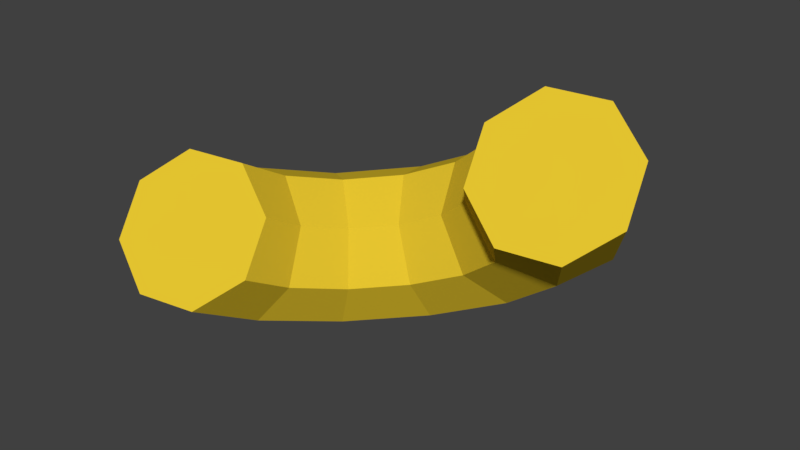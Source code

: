 # Source: Macaroni.blend  (saved by Blender 2.77.0; exported with 4.5.12 LTS)
import bpy
from mathutils import Matrix  # noqa: F401  (used for matrix-valued properties, if any)

bpy.ops.wm.read_factory_settings(use_empty=True)
scene = bpy.context.scene
scene.name = 'Scene'

# ---- collections
col_collection_1 = bpy.data.collections.new('Collection 1'); scene.collection.children.link(col_collection_1)

# ---- materials (node trees are filled in below, after node groups)
mat_macaroni = bpy.data.materials.new('Macaroni')
mat_macaroni.alpha_threshold = 0.0
mat_macaroni.roughness = 0.5

# ---- material node trees
mat_macaroni.use_nodes = True; mat_macaroni.node_tree.nodes.clear()
_N = mat_macaroni.node_tree.nodes; _L = mat_macaroni.node_tree.links
n0 = _N.new('ShaderNodeOutputMaterial'); n0.name = 'Material Output'; n0.location = (300, 300)
n1 = _N.new('ShaderNodeBsdfDiffuse'); n1.name = 'Diffuse BSDF'; n1.location = (10, 300)
n1.inputs[0].default_value = (0.8, 0.569, 0.02995, 1.0)
_L.new(n1.outputs[0], n0.inputs[0])
n0.is_active_output = True

# ---- world
world_world = bpy.data.worlds.new('World'); scene.world = world_world
world_world.color = (0.05088, 0.05088, 0.05088)
world_world.use_sun_shadow = False
world_world.sun_shadow_jitter_overblur = 0.0
world_world.cycles.sampling_method = 'MANUAL'

# ---- meshes
me_macaronistall = bpy.data.meshes.new('MacaroniStall')
me_macaronistall.from_pydata([(1.187, 0.2985, 1.302), (0.9703, 0.3744, 1.474), (0.6903, 0.3129, 1.488), (0.5108, 0.15, 1.334), (0.5371, -0.01887, 1.103), (0.7536, -0.09479, 0.9308), (1.034, -0.03329, 0.9176), (1.213, 0.1296, 1.071), (0.9281, 0.6983, 0.9032), (0.7352, 0.7376, 1.112), (0.5124, 0.5877, 1.213), (0.3901, 0.3365, 1.148), (0.44, 0.1311, 0.9536), (0.6329, 0.09173, 0.7448), (0.8557, 0.2416, 0.6435), (0.978, 0.4928, 0.7091), (0.46, 0.8549, 0.526), (0.31, 0.8799, 0.7694), (0.1906, 0.6954, 0.9541), (0.1717, 0.4096, 0.9718), (0.2645, 0.1898, 0.8122), (0.4145, 0.1648, 0.5688), (0.5339, 0.3493, 0.3842), (0.5528, 0.6351, 0.3664), (-0.09186, 0.7264, 0.2716), (-0.1914, 0.7631, 0.5383), (-0.1888, 0.6071, 0.7791), (-0.08575, 0.3496, 0.8531), (0.05752, 0.1416, 0.7168), (0.157, 0.1048, 0.4501), (0.1545, 0.2609, 0.2092), (0.05141, 0.5183, 0.1353), (-0.5797, 0.3472, 0.208), (-0.6346, 0.4186, 0.4805), (-0.5242, 0.3464, 0.7354), (-0.3133, 0.1727, 0.8234), (-0.1254, -0.00061, 0.693), (-0.07056, -0.07207, 0.4205), (-0.1809, 0.0001853, 0.1655), (-0.3918, 0.1738, 0.07754), (-0.8728, -0.1812, 0.3523), (-0.9008, -0.06134, 0.6116), (-0.7257, -0.01686, 0.8347), (-0.4501, -0.07376, 0.8908), (-0.2353, -0.1987, 0.7471), (-0.2073, -0.3185, 0.4878), (-0.3824, -0.363, 0.2648), (-0.6581, -0.3061, 0.2087), (-0.8926, -0.717, 0.6659), (-0.9188, -0.5481, 0.8965), (-0.7393, -0.3852, 1.05), (-0.4593, -0.3238, 1.037), (-0.2427, -0.3997, 0.8647), (-0.2165, -0.5685, 0.6341), (-0.396, -0.7314, 0.4804), (-0.676, -0.7929, 0.4935), (-0.5677, -0.5583, 0.7653), (0.862, 0.1398, 1.203)], [], [(0, 8, 9, 1), (1, 9, 10, 2), (2, 10, 11, 3), (3, 11, 12, 4), (4, 12, 13, 5), (5, 13, 14, 6), (6, 14, 15, 7), (0, 7, 15, 8), (8, 16, 17, 9), (9, 17, 18, 10), (10, 18, 19, 11), (11, 19, 20, 12), (12, 20, 21, 13), (13, 21, 22, 14), (14, 22, 23, 15), (15, 23, 16, 8), (16, 24, 25, 17), (17, 25, 26, 18), (18, 26, 27, 19), (19, 27, 28, 20), (20, 28, 29, 21), (21, 29, 30, 22), (22, 30, 31, 23), (23, 31, 24, 16), (24, 32, 33, 25), (25, 33, 34, 26), (26, 34, 35, 27), (27, 35, 36, 28), (28, 36, 37, 29), (29, 37, 38, 30), (30, 38, 39, 31), (31, 39, 32, 24), (32, 40, 41, 33), (33, 41, 42, 34), (34, 42, 43, 35), (35, 43, 44, 36), (36, 44, 45, 37), (37, 45, 46, 38), (38, 46, 47, 39), (39, 47, 40, 32), (40, 48, 49, 41), (41, 49, 50, 42), (42, 50, 51, 43), (43, 51, 52, 44), (44, 52, 53, 45), (45, 53, 54, 46), (46, 54, 55, 47), (47, 55, 48, 40), (49, 48, 56), (50, 49, 56), (52, 51, 56), (51, 50, 56), (48, 55, 56), (53, 52, 56), (55, 54, 56), (54, 53, 56), (0, 1, 57), (6, 7, 57), (3, 4, 57), (5, 6, 57), (2, 3, 57), (7, 0, 57), (4, 5, 57), (1, 2, 57)])
me_macaronistall.materials.append(mat_macaroni)
me_macaronistall.use_remesh_preserve_volume = False
me_macaronistall.use_remesh_preserve_attributes = False
me_macaronistall.use_mirror_vertex_groups = False
me_macaronistall.update()
arm_armature = bpy.data.armatures.new('Armature')  # bones are not reproduced

# ---- objects
ob_armature = bpy.data.objects.new('Armature', arm_armature)
ob_macaronistall = bpy.data.objects.new('MacaroniStall', me_macaronistall)

# ---- transforms, parenting, visibility, modifiers, constraints
ob_armature.location = (0.0, 0.0, 0.0)
ob_armature.lineart.crease_threshold = 0.0
ob_macaronistall.parent = ob_armature
ob_macaronistall.location = (0.0, 0.0, 0.0)
ob_macaronistall.lineart.crease_threshold = 0.0
_vg = ob_macaronistall.vertex_groups.new(name='Root')
for _i, _w in zip([0, 1, 2, 3, 4, 5, 6, 7, 8, 9, 10, 11, 12, 13, 14, 15, 16, 17, 18, 19, 20, 21, 22, 23, 24, 25, 26, 27, 28, 29, 30, 31, 32, 33, 34, 35, 36, 37, 38, 39, 40, 41, 42, 43, 44, 45, 46, 47, 48, 49, 50, 51, 52, 53, 54, 55, 56, 57], [1.0, 1.0, 1.0, 1.0, 1.0, 1.0, 1.0, 1.0, 1.0, 1.0, 1.0, 1.0, 1.0, 1.0, 1.0, 1.0, 1.0, 1.0, 1.0, 1.0, 1.0, 1.0, 1.0, 1.0, 1.0, 1.0, 1.0, 1.0, 1.0, 1.0, 1.0, 1.0, 1.0, 1.0, 1.0, 1.0, 1.0, 1.0, 1.0, 1.0, 1.0, 1.0, 1.0, 1.0, 1.0, 1.0, 1.0, 1.0, 1.0, 1.0, 1.0, 1.0, 1.0, 1.0, 1.0, 1.0, 1.0, 1.0]): _vg.add([_i], _w, 'REPLACE')
_m = ob_macaronistall.modifiers.new('Armature', 'ARMATURE')
_m.object = ob_armature

# ---- collection membership
col_collection_1.objects.link(ob_armature)
col_collection_1.objects.link(ob_macaronistall)

# ---- scene / render settings (as saved in the file)
scene.frame_start = 1; scene.frame_end = 250; scene.frame_set(1)
scene.render.engine = 'CYCLES'
scene.render.resolution_percentage = 50
scene.render.dither_intensity = 0.0
scene.render.film_transparent = True
scene.render.use_motion_blur = True
scene.render.motion_blur_shutter = 0.25
scene.cycles.use_denoising = False
scene.cycles.samples = 128
scene.cycles.sampling_pattern = 'TABULATED_SOBOL'
scene.cycles.light_sampling_threshold = 0.0
scene.cycles.use_adaptive_sampling = False
scene.cycles.use_light_tree = False
scene.cycles.blur_glossy = 0.0
scene.cycles.sample_clamp_indirect = 0.0
scene.view_settings.view_transform = 'Standard'
bpy.context.view_layer.update()

# ---- added for rendering (the .blend has no active camera and no usable light): camera, sun
cam_auto = bpy.data.cameras.new('AutoCamera')
cam_auto.lens = 50.0
cam_auto.sensor_width = 36.0
cam_auto.clip_end = 1000.0
ob_auto_camera = bpy.data.objects.new('AutoCamera', cam_auto)
scene.collection.objects.link(ob_auto_camera)
ob_auto_camera.location = (2.97348, -3.34811, 3.04358)
ob_auto_camera.rotation_euler = (1.09748, -7.21219e-08, 0.694738)
scene.camera = ob_auto_camera
light_auto_sun = bpy.data.lights.new('AutoSun', 'SUN')
light_auto_sun.energy = 3.0
light_auto_sun.angle = 0.0523599
ob_auto_sun = bpy.data.objects.new('AutoSun', light_auto_sun)
scene.collection.objects.link(ob_auto_sun)
ob_auto_sun.rotation_euler = (0.872665, 0.174533, 0.523599)
bpy.context.view_layer.update()
